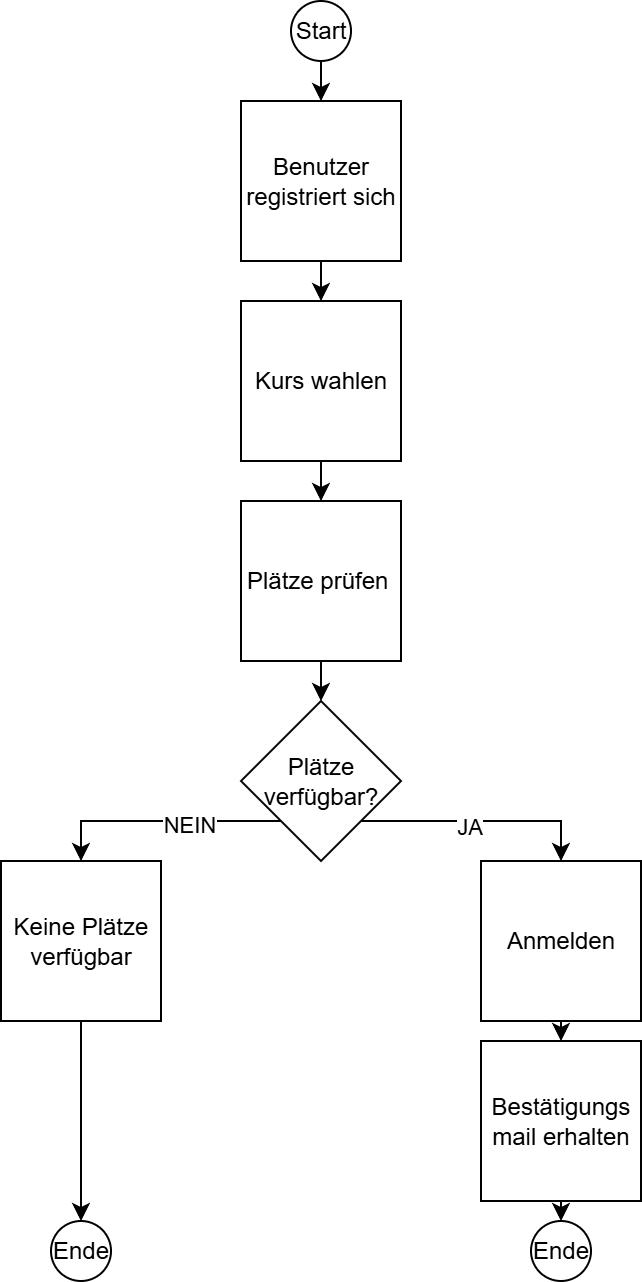

The diagram above was exported from draw.io. Its source (the exported page's mxGraphModel, read from the mxfile embedded in the PNG):
<mxGraphModel dx="1665" dy="995" grid="1" gridSize="10" guides="1" tooltips="1" connect="1" arrows="1" fold="1" page="1" pageScale="1" pageWidth="1654" pageHeight="1169" math="0" shadow="0">
  <root>
    <mxCell id="0" />
    <mxCell id="1" parent="0" />
    <mxCell id="hnYEQfrHOkd0tYRzwBI7-1" value="Start" style="ellipse;whiteSpace=wrap;html=1;aspect=fixed;" vertex="1" parent="1">
      <mxGeometry x="185" y="10" width="30" height="30" as="geometry" />
    </mxCell>
    <mxCell id="hnYEQfrHOkd0tYRzwBI7-2" value="Benutzer registriert sich" style="rounded=0;whiteSpace=wrap;html=1;" vertex="1" parent="1">
      <mxGeometry x="160" y="60" width="80" height="80" as="geometry" />
    </mxCell>
    <mxCell id="hnYEQfrHOkd0tYRzwBI7-3" value="Kurs wahlen" style="rounded=0;whiteSpace=wrap;html=1;" vertex="1" parent="1">
      <mxGeometry x="160" y="160" width="80" height="80" as="geometry" />
    </mxCell>
    <mxCell id="hnYEQfrHOkd0tYRzwBI7-4" value="Plätze prüfen&amp;nbsp;" style="rounded=0;whiteSpace=wrap;html=1;" vertex="1" parent="1">
      <mxGeometry x="160" y="260" width="80" height="80" as="geometry" />
    </mxCell>
    <mxCell id="hnYEQfrHOkd0tYRzwBI7-5" value="Anmelden" style="rounded=0;whiteSpace=wrap;html=1;" vertex="1" parent="1">
      <mxGeometry x="280" y="440" width="80" height="80" as="geometry" />
    </mxCell>
    <mxCell id="hnYEQfrHOkd0tYRzwBI7-6" value="Plätze verfügbar?" style="rhombus;whiteSpace=wrap;html=1;" vertex="1" parent="1">
      <mxGeometry x="160" y="360" width="80" height="80" as="geometry" />
    </mxCell>
    <mxCell id="hnYEQfrHOkd0tYRzwBI7-7" value="Ende" style="ellipse;whiteSpace=wrap;html=1;aspect=fixed;" vertex="1" parent="1">
      <mxGeometry x="305" y="620" width="30" height="30" as="geometry" />
    </mxCell>
    <mxCell id="hnYEQfrHOkd0tYRzwBI7-8" value="Bestätigungs&lt;div&gt;mail erhalten&lt;/div&gt;" style="rounded=0;whiteSpace=wrap;html=1;" vertex="1" parent="1">
      <mxGeometry x="280" y="530" width="80" height="80" as="geometry" />
    </mxCell>
    <mxCell id="hnYEQfrHOkd0tYRzwBI7-10" value="Ende" style="ellipse;whiteSpace=wrap;html=1;aspect=fixed;" vertex="1" parent="1">
      <mxGeometry x="65" y="620" width="30" height="30" as="geometry" />
    </mxCell>
    <mxCell id="hnYEQfrHOkd0tYRzwBI7-11" value="" style="endArrow=classic;html=1;rounded=0;exitX=0.5;exitY=1;exitDx=0;exitDy=0;entryX=0.5;entryY=0;entryDx=0;entryDy=0;" edge="1" parent="1" source="hnYEQfrHOkd0tYRzwBI7-1" target="hnYEQfrHOkd0tYRzwBI7-2">
      <mxGeometry width="50" height="50" relative="1" as="geometry">
        <mxPoint x="820" y="440" as="sourcePoint" />
        <mxPoint x="870" y="390" as="targetPoint" />
      </mxGeometry>
    </mxCell>
    <mxCell id="hnYEQfrHOkd0tYRzwBI7-12" value="" style="endArrow=classic;html=1;rounded=0;exitX=0.5;exitY=1;exitDx=0;exitDy=0;entryX=0.5;entryY=0;entryDx=0;entryDy=0;" edge="1" parent="1" source="hnYEQfrHOkd0tYRzwBI7-2" target="hnYEQfrHOkd0tYRzwBI7-3">
      <mxGeometry width="50" height="50" relative="1" as="geometry">
        <mxPoint x="820" y="440" as="sourcePoint" />
        <mxPoint x="870" y="390" as="targetPoint" />
      </mxGeometry>
    </mxCell>
    <mxCell id="hnYEQfrHOkd0tYRzwBI7-13" value="" style="endArrow=classic;html=1;rounded=0;exitX=0.5;exitY=1;exitDx=0;exitDy=0;entryX=0.5;entryY=0;entryDx=0;entryDy=0;" edge="1" parent="1" source="hnYEQfrHOkd0tYRzwBI7-3" target="hnYEQfrHOkd0tYRzwBI7-4">
      <mxGeometry width="50" height="50" relative="1" as="geometry">
        <mxPoint x="820" y="440" as="sourcePoint" />
        <mxPoint x="870" y="390" as="targetPoint" />
      </mxGeometry>
    </mxCell>
    <mxCell id="hnYEQfrHOkd0tYRzwBI7-14" value="" style="endArrow=classic;html=1;rounded=0;exitX=0.5;exitY=1;exitDx=0;exitDy=0;" edge="1" parent="1" source="hnYEQfrHOkd0tYRzwBI7-4" target="hnYEQfrHOkd0tYRzwBI7-6">
      <mxGeometry width="50" height="50" relative="1" as="geometry">
        <mxPoint x="820" y="440" as="sourcePoint" />
        <mxPoint x="870" y="390" as="targetPoint" />
      </mxGeometry>
    </mxCell>
    <mxCell id="hnYEQfrHOkd0tYRzwBI7-16" value="" style="endArrow=classic;html=1;rounded=0;exitX=1;exitY=1;exitDx=0;exitDy=0;entryX=0.5;entryY=0;entryDx=0;entryDy=0;" edge="1" parent="1" source="hnYEQfrHOkd0tYRzwBI7-6" target="hnYEQfrHOkd0tYRzwBI7-5">
      <mxGeometry width="50" height="50" relative="1" as="geometry">
        <mxPoint x="820" y="440" as="sourcePoint" />
        <mxPoint x="870" y="390" as="targetPoint" />
        <Array as="points">
          <mxPoint x="320" y="420" />
        </Array>
      </mxGeometry>
    </mxCell>
    <mxCell id="hnYEQfrHOkd0tYRzwBI7-20" value="JA" style="edgeLabel;html=1;align=center;verticalAlign=middle;resizable=0;points=[];" vertex="1" connectable="0" parent="hnYEQfrHOkd0tYRzwBI7-16">
      <mxGeometry x="-0.1167" y="-2" relative="1" as="geometry">
        <mxPoint as="offset" />
      </mxGeometry>
    </mxCell>
    <mxCell id="hnYEQfrHOkd0tYRzwBI7-18" value="" style="endArrow=classic;html=1;rounded=0;exitX=0.5;exitY=1;exitDx=0;exitDy=0;entryX=0.5;entryY=0;entryDx=0;entryDy=0;" edge="1" parent="1" source="hnYEQfrHOkd0tYRzwBI7-5" target="hnYEQfrHOkd0tYRzwBI7-8">
      <mxGeometry width="50" height="50" relative="1" as="geometry">
        <mxPoint x="820" y="440" as="sourcePoint" />
        <mxPoint x="870" y="390" as="targetPoint" />
      </mxGeometry>
    </mxCell>
    <mxCell id="hnYEQfrHOkd0tYRzwBI7-19" value="" style="endArrow=classic;html=1;rounded=0;exitX=0.5;exitY=1;exitDx=0;exitDy=0;entryX=0.5;entryY=0;entryDx=0;entryDy=0;" edge="1" parent="1" source="hnYEQfrHOkd0tYRzwBI7-8" target="hnYEQfrHOkd0tYRzwBI7-7">
      <mxGeometry width="50" height="50" relative="1" as="geometry">
        <mxPoint x="820" y="440" as="sourcePoint" />
        <mxPoint x="870" y="390" as="targetPoint" />
      </mxGeometry>
    </mxCell>
    <mxCell id="hnYEQfrHOkd0tYRzwBI7-22" value="Keine Plätze verfügbar" style="rounded=0;whiteSpace=wrap;html=1;" vertex="1" parent="1">
      <mxGeometry x="40" y="440" width="80" height="80" as="geometry" />
    </mxCell>
    <mxCell id="hnYEQfrHOkd0tYRzwBI7-25" value="" style="endArrow=classic;html=1;rounded=0;exitX=0;exitY=1;exitDx=0;exitDy=0;entryX=0.5;entryY=0;entryDx=0;entryDy=0;" edge="1" parent="1" source="hnYEQfrHOkd0tYRzwBI7-6" target="hnYEQfrHOkd0tYRzwBI7-22">
      <mxGeometry width="50" height="50" relative="1" as="geometry">
        <mxPoint x="820" y="440" as="sourcePoint" />
        <mxPoint x="870" y="390" as="targetPoint" />
        <Array as="points">
          <mxPoint x="80" y="420" />
        </Array>
      </mxGeometry>
    </mxCell>
    <mxCell id="hnYEQfrHOkd0tYRzwBI7-26" value="NEIN" style="edgeLabel;html=1;align=center;verticalAlign=middle;resizable=0;points=[];" vertex="1" connectable="0" parent="hnYEQfrHOkd0tYRzwBI7-25">
      <mxGeometry x="-0.2167" y="1" relative="1" as="geometry">
        <mxPoint as="offset" />
      </mxGeometry>
    </mxCell>
    <mxCell id="hnYEQfrHOkd0tYRzwBI7-27" value="" style="endArrow=classic;html=1;rounded=0;exitX=0.5;exitY=1;exitDx=0;exitDy=0;entryX=0.5;entryY=0;entryDx=0;entryDy=0;" edge="1" parent="1" source="hnYEQfrHOkd0tYRzwBI7-22" target="hnYEQfrHOkd0tYRzwBI7-10">
      <mxGeometry width="50" height="50" relative="1" as="geometry">
        <mxPoint x="820" y="440" as="sourcePoint" />
        <mxPoint x="870" y="390" as="targetPoint" />
      </mxGeometry>
    </mxCell>
  </root>
</mxGraphModel>